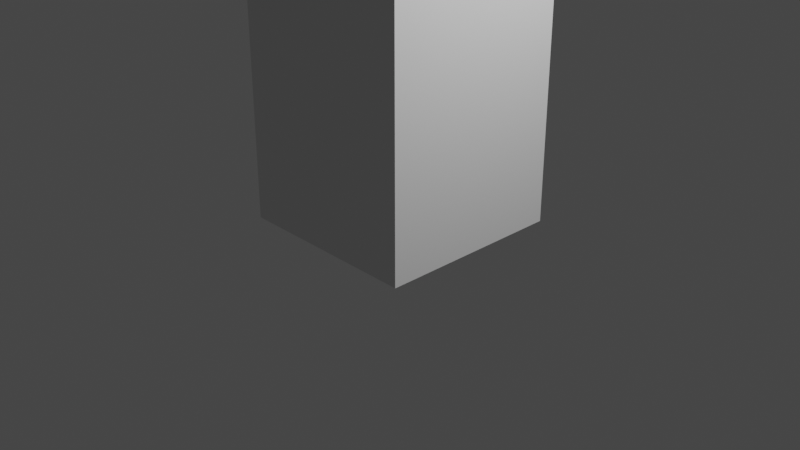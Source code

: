 # Source: section2_BuilldingExercises.blend  (saved by Blender 2.90.8; exported with 4.5.12 LTS)
import bpy
from mathutils import Matrix  # noqa: F401  (used for matrix-valued properties, if any)

bpy.ops.wm.read_factory_settings(use_empty=True)
scene = bpy.context.scene
scene.name = 'Scene'

# ---- collections
col_collection = bpy.data.collections.new('Collection'); scene.collection.children.link(col_collection)

# ---- node groups
ng_auto_smooth = bpy.data.node_groups.new('Auto Smooth', 'GeometryNodeTree')
_s = ng_auto_smooth.interface.new_socket(name='Geometry', in_out='OUTPUT', socket_type='NodeSocketGeometry')
_s = ng_auto_smooth.interface.new_socket(name='Geometry', in_out='INPUT', socket_type='NodeSocketGeometry')
_s = ng_auto_smooth.interface.new_socket(name='Angle', in_out='INPUT', socket_type='NodeSocketFloat')
_s.subtype = 'ANGLE'
_s.min_value = 0.0
_s.max_value = 3.142
ng_auto_smooth.is_modifier = True
_N = ng_auto_smooth.nodes; _L = ng_auto_smooth.links
n0 = _N.new('NodeGroupOutput'); n0.name = 'Group Output'; n0.location = (480, -100)
n1 = _N.new('NodeGroupInput'); n1.name = 'Group Input'; n1.location = (-420, -300)
n2 = _N.new('NodeGroupInput'); n2.name = 'Group Input.001'; n2.location = (-60, -100)
n3 = _N.new('GeometryNodeSetShadeSmooth'); n3.name = 'Set Shade Smooth'; n3.location = (120, -100)
n3.domain = 'EDGE'
n4 = _N.new('GeometryNodeSetShadeSmooth'); n4.name = 'Set Shade Smooth.001'; n4.location = (300, -100)
n5 = _N.new('GeometryNodeInputMeshEdgeAngle'); n5.name = 'Edge Angle'; n5.location = (-420, -220)
n6 = _N.new('GeometryNodeInputEdgeSmooth'); n6.name = 'Is Edge Smooth'; n6.location = (-60, -160)
n7 = _N.new('GeometryNodeInputShadeSmooth'); n7.name = 'Is Face Smooth'; n7.location = (-240, -340)
n8 = _N.new('FunctionNodeBooleanMath'); n8.name = 'Boolean Math'; n8.location = (-60, -220)
n9 = _N.new('FunctionNodeCompare'); n9.name = 'Compare'; n9.location = (-240, -180)
n9.operation = 'LESS_EQUAL'
_L.new(n5.outputs[0], n9.inputs[0])
_L.new(n4.outputs[0], n0.inputs[0])
_L.new(n1.outputs[1], n9.inputs[1])
_L.new(n9.outputs[0], n8.inputs[0])
_L.new(n7.outputs[0], n8.inputs[1])
_L.new(n2.outputs[0], n3.inputs[0])
_L.new(n6.outputs[0], n3.inputs[1])
_L.new(n3.outputs[0], n4.inputs[0])
_L.new(n8.outputs[0], n3.inputs[2])
n0.is_active_output = True

# ---- world
world_world = bpy.data.worlds.new('World'); scene.world = world_world
world_world.use_nodes = True; world_world.node_tree.nodes.clear()
_N = world_world.node_tree.nodes; _L = world_world.node_tree.links
n0 = _N.new('ShaderNodeOutputWorld'); n0.name = 'World Output'; n0.location = (300, 300)
n1 = _N.new('ShaderNodeBackground'); n1.name = 'Background'; n1.location = (10, 300)
n1.inputs[0].default_value = (0.05088, 0.05088, 0.05088, 1.0)
_L.new(n1.outputs[0], n0.inputs[0])
n0.is_active_output = True
world_world.color = (0.05088, 0.05088, 0.05088)
world_world.use_sun_shadow = False
world_world.sun_shadow_jitter_overblur = 0.0

# ---- cameras
cam_camera = bpy.data.cameras.new('Camera')
cam_camera.clip_end = 100.0
cam_camera.ortho_scale = 7.314

# ---- lights
light_light = bpy.data.lights.new('Light', 'POINT')
light_light.transmission_factor = 0.0
light_light.energy = 1000.0
light_light.shadow_soft_size = 0.1
light_light.shadow_maximum_resolution = 0.006
light_light.use_absolute_resolution = True

# ---- meshes
me_cube_001 = bpy.data.meshes.new('Cube.001')
me_cube_001.from_pydata([(-1.0, -1.0, -7.293), (-0.5749, -0.5749, 5.467), (-1.0, 1.0, -7.293), (-0.5749, 0.5749, 5.467), (1.0, -1.0, -7.293), (0.5749, -0.5749, 5.467), (1.0, 1.0, -7.293), (0.5749, 0.5749, 5.467), (-1.0, -1.0, 5.203), (-1.0, 1.0, 5.203), (1.0, 1.0, 5.203), (1.0, -1.0, 5.203), (-0.8552, -0.8552, 5.332), (-0.8552, 0.8552, 5.332), (0.8552, 0.8552, 5.332), (0.8552, -0.8552, 5.332), (-0.7264, -0.7264, 5.467), (-0.7264, 0.7264, 5.467), (0.7264, 0.7264, 5.467), (0.7264, -0.7264, 5.467), (-0.4493, -0.4493, 5.766), (-0.4493, 0.4493, 5.766), (0.4493, 0.4493, 5.766), (0.4493, -0.4493, 5.766), (-0.3033, -0.3033, 6.111), (-0.3033, 0.3033, 6.111), (0.3033, 0.3033, 6.111), (0.3033, -0.3033, 6.111), (-0.2526, -0.2526, 8.683), (-0.2526, 0.2526, 8.683), (0.2526, 0.2526, 8.683), (0.2526, -0.2526, 8.683), (-0.3033, -0.3033, 8.606), (-0.3033, 0.3033, 8.606), (0.3033, 0.3033, 8.606), (0.3033, -0.3033, 8.606), (-0.1496, -0.1496, 10.22), (-0.1496, 0.1496, 10.22), (0.1496, 0.1496, 10.22), (0.1496, -0.1496, 10.22), (-0.2526, -0.2526, 10.07), (-0.2526, 0.2526, 10.07), (0.2526, 0.2526, 10.07), (0.2526, -0.2526, 10.07), (-0.01277, -0.01277, 12.22), (-0.01277, 0.01277, 12.22), (0.01277, 0.01277, 12.22), (0.01277, -0.01277, 12.22), (-0.1496, -0.1496, 11.87), (-0.1496, 0.1496, 11.87), (0.1496, 0.1496, 11.87), (0.1496, -0.1496, 11.87), (-0.06698, -0.06698, 12.19), (-0.06698, 0.06698, 12.19), (0.06698, 0.06698, 12.19), (0.06698, -0.06698, 12.19), (-0.0549, -0.0549, 12.22), (-0.0549, 0.0549, 12.22), (0.0549, 0.0549, 12.22), (0.0549, -0.0549, 12.22), (2.794e-09, 0.0, 12.44)], [], [(0, 8, 9, 2), (2, 9, 10, 6), (6, 10, 11, 4), (4, 11, 8, 0), (2, 6, 4, 0), (5, 7, 22, 23), (12, 13, 9, 8), (13, 14, 10, 9), (14, 15, 11, 10), (15, 12, 8, 11), (16, 17, 13, 12), (17, 18, 14, 13), (18, 19, 15, 14), (19, 16, 12, 15), (1, 3, 17, 16), (3, 7, 18, 17), (7, 5, 19, 18), (5, 1, 16, 19), (20, 23, 27, 24), (3, 1, 20, 21), (1, 5, 23, 20), (7, 3, 21, 22), (27, 26, 34, 35), (22, 21, 25, 26), (23, 22, 26, 27), (21, 20, 24, 25), (28, 31, 43, 40), (25, 24, 32, 33), (24, 27, 35, 32), (26, 25, 33, 34), (28, 29, 33, 32), (29, 30, 34, 33), (30, 31, 35, 34), (31, 28, 32, 35), (37, 36, 48, 49), (30, 29, 41, 42), (31, 30, 42, 43), (29, 28, 40, 41), (36, 37, 41, 40), (37, 38, 42, 41), (38, 39, 43, 42), (39, 36, 40, 43), (47, 46, 60), (36, 39, 51, 48), (38, 37, 49, 50), (39, 38, 50, 51), (52, 53, 49, 48), (53, 54, 50, 49), (54, 55, 51, 50), (55, 52, 48, 51), (56, 57, 53, 52), (57, 58, 54, 53), (58, 59, 55, 54), (59, 56, 52, 55), (44, 45, 57, 56), (45, 46, 58, 57), (46, 47, 59, 58), (47, 44, 56, 59), (45, 44, 60), (44, 47, 60), (46, 45, 60)])
me_cube_001.polygons.foreach_set('use_smooth', [True] * 61)
_k = set([(0, 2), (0, 4), (0, 8), (1, 3), (1, 5), (1, 20), (2, 6), (2, 9), (3, 7), (3, 21), (4, 6), (4, 11), (5, 7), (5, 23), (6, 10), (7, 22), (8, 9), (8, 11), (8, 12), (9, 10), (9, 13), (10, 11), (10, 14), (11, 15), (12, 16), (13, 17), (14, 18), (15, 19), (16, 17), (16, 19), (17, 18), (18, 19), (20, 24), (21, 25), (22, 26), (23, 27), (24, 32), (25, 33), (26, 34), (27, 35), (28, 29), (28, 31), (28, 32), (28, 40), (29, 30), (29, 33), (29, 41), (30, 31), (30, 34), (30, 42), (31, 35), (31, 43), (32, 33), (32, 35), (33, 34), (34, 35), (36, 37), (36, 39), (36, 40), (36, 48), (37, 38), (37, 41), (37, 49), (38, 39), (38, 42), (38, 50), (39, 43), (39, 51), (40, 41), (40, 43), (41, 42), (42, 43), (48, 52), (49, 53), (50, 54), (51, 55), (52, 56), (53, 57), (54, 58), (55, 59), (56, 57), (56, 59), (57, 58), (58, 59)])
me_cube_001.attributes.new('sharp_edge', 'BOOLEAN', 'EDGE').data.foreach_set('value', [ (min(e.vertices), max(e.vertices)) in _k for e in me_cube_001.edges])
_uv = me_cube_001.uv_layers.new(name='UVMap')
_uv.uv.foreach_set('vector', [0.375, 0.0, 0.625, 0.0, 0.625, 0.25, 0.375, 0.25, 0.375, 0.25, 0.625, 0.25, 0.625, 0.5, 0.375, 0.5, 0.375, 0.5, 0.625, 0.5, 0.625, 0.75, 0.375, 0.75, 0.375, 0.75, 0.625, 0.75, 0.625, 1.0, 0.375, 1.0, 0.125, 0.5, 0.375, 0.5, 0.375, 0.75, 0.125, 0.75, 0.6781, 0.6969, 0.6781, 0.5531, 0.6781, 0.5531, 0.6781, 0.6969, 0.8569, 0.7319, 0.8569, 0.5181, 0.875, 0.5, 0.875, 0.75, 0.8569, 0.5181, 0.6431, 0.5181, 0.625, 0.5, 0.875, 0.5, 0.6431, 0.5181, 0.6431, 0.7319, 0.625, 0.75, 0.625, 0.5, 0.6431, 0.7319, 0.8569, 0.7319, 0.875, 0.75, 0.625, 0.75, 0.8408, 0.7158, 0.8408, 0.5342, 0.8569, 0.5181, 0.8569, 0.7319, 0.8408, 0.5342, 0.6592, 0.5342, 0.6431, 0.5181, 0.8569, 0.5181, 0.6592, 0.5342, 0.6592, 0.7158, 0.6431, 0.7319, 0.6431, 0.5181, 0.6592, 0.7158, 0.8408, 0.7158, 0.8569, 0.7319, 0.6431, 0.7319, 0.8219, 0.6969, 0.8219, 0.5531, 0.8408, 0.5342, 0.8408, 0.7158, 0.8219, 0.5531, 0.6781, 0.5531, 0.6592, 0.5342, 0.8408, 0.5342, 0.6781, 0.5531, 0.6781, 0.6969, 0.6592, 0.7158, 0.6592, 0.5342, 0.6781, 0.6969, 0.8219, 0.6969, 0.8408, 0.7158, 0.6592, 0.7158, 0.8219, 0.6969, 0.6781, 0.6969, 0.6781, 0.6969, 0.8219, 0.6969, 0.8219, 0.5531, 0.8219, 0.6969, 0.8219, 0.6969, 0.8219, 0.5531, 0.8219, 0.6969, 0.6781, 0.6969, 0.6781, 0.6969, 0.8219, 0.6969, 0.6781, 0.5531, 0.8219, 0.5531, 0.8219, 0.5531, 0.6781, 0.5531, 0.6781, 0.6969, 0.6781, 0.5531, 0.6781, 0.5531, 0.6781, 0.6969, 0.6781, 0.5531, 0.8219, 0.5531, 0.8219, 0.5531, 0.6781, 0.5531, 0.6781, 0.6969, 0.6781, 0.5531, 0.6781, 0.5531, 0.6781, 0.6969, 0.8219, 0.5531, 0.8219, 0.6969, 0.8219, 0.6969, 0.8219, 0.5531, 0.8099, 0.6849, 0.6901, 0.6849, 0.6901, 0.6849, 0.8099, 0.6849, 0.8219, 0.5531, 0.8219, 0.6969, 0.8219, 0.6969, 0.8219, 0.5531, 0.8219, 0.6969, 0.6781, 0.6969, 0.6781, 0.6969, 0.8219, 0.6969, 0.6781, 0.5531, 0.8219, 0.5531, 0.8219, 0.5531, 0.6781, 0.5531, 0.8099, 0.6849, 0.8099, 0.5651, 0.8219, 0.5531, 0.8219, 0.6969, 0.8099, 0.5651, 0.6901, 0.5651, 0.6781, 0.5531, 0.8219, 0.5531, 0.6901, 0.5651, 0.6901, 0.6849, 0.6781, 0.6969, 0.6781, 0.5531, 0.6901, 0.6849, 0.8099, 0.6849, 0.8219, 0.6969, 0.6781, 0.6969, 0.7995, 0.5755, 0.7995, 0.6745, 0.7995, 0.6745, 0.7995, 0.5755, 0.6901, 0.5651, 0.8099, 0.5651, 0.8099, 0.5651, 0.6901, 0.5651, 0.6901, 0.6849, 0.6901, 0.5651, 0.6901, 0.5651, 0.6901, 0.6849, 0.8099, 0.5651, 0.8099, 0.6849, 0.8099, 0.6849, 0.8099, 0.5651, 0.7995, 0.6745, 0.7995, 0.5755, 0.8099, 0.5651, 0.8099, 0.6849, 0.7995, 0.5755, 0.7005, 0.5755, 0.6901, 0.5651, 0.8099, 0.5651, 0.7005, 0.5755, 0.7005, 0.6745, 0.6901, 0.6849, 0.6901, 0.5651, 0.7005, 0.6745, 0.7995, 0.6745, 0.8099, 0.6849, 0.6901, 0.6849, 0.7416, 0.6334, 0.7416, 0.6166, 0.7416, 0.6334, 0.7995, 0.6745, 0.7005, 0.6745, 0.7005, 0.6745, 0.7995, 0.6745, 0.7005, 0.5755, 0.7995, 0.5755, 0.7995, 0.5755, 0.7005, 0.5755, 0.7005, 0.6745, 0.7005, 0.5755, 0.7005, 0.5755, 0.7005, 0.6745, 0.7939, 0.6689, 0.7939, 0.5811, 0.7995, 0.5755, 0.7995, 0.6745, 0.7939, 0.5811, 0.7061, 0.5811, 0.7005, 0.5755, 0.7995, 0.5755, 0.7061, 0.5811, 0.7061, 0.6689, 0.7005, 0.6745, 0.7005, 0.5755, 0.7061, 0.6689, 0.7939, 0.6689, 0.7995, 0.6745, 0.7005, 0.6745, 0.786, 0.661, 0.786, 0.589, 0.7939, 0.5811, 0.7939, 0.6689, 0.786, 0.589, 0.714, 0.589, 0.7061, 0.5811, 0.7939, 0.5811, 0.714, 0.589, 0.714, 0.661, 0.7061, 0.6689, 0.7061, 0.5811, 0.714, 0.661, 0.786, 0.661, 0.7939, 0.6689, 0.7061, 0.6689, 0.7584, 0.6334, 0.7584, 0.6166, 0.786, 0.589, 0.786, 0.661, 0.7584, 0.6166, 0.7416, 0.6166, 0.714, 0.589, 0.786, 0.589, 0.7416, 0.6166, 0.7416, 0.6334, 0.714, 0.661, 0.714, 0.589, 0.7416, 0.6334, 0.7584, 0.6334, 0.786, 0.661, 0.714, 0.661, 0.7584, 0.6166, 0.7584, 0.6334, 0.7584, 0.6166, 0.7584, 0.6334, 0.7416, 0.6334, 0.7584, 0.6334, 0.7416, 0.6166, 0.7584, 0.6166, 0.7416, 0.6166])
me_cube_001.use_remesh_fix_poles = True
me_cube_001.use_remesh_preserve_attributes = False
me_cube_001.use_mirror_vertex_groups = False
me_cube_001.update()

# ---- objects
ob_light = bpy.data.objects.new('Light', light_light)
ob_camera = bpy.data.objects.new('Camera', cam_camera)
ob_cube = bpy.data.objects.new('Cube', me_cube_001)

# ---- transforms, parenting, visibility, modifiers, constraints
ob_light.location = (4.076, 1.005, 5.904)
ob_light.rotation_euler = (0.6503, 0.05522, 1.866)
ob_light.lock_rotations_4d = False
ob_light.empty_display_type = 'ARROWS'
ob_light.color = (0.0, 0.0, 0.0, 0.0)
ob_light.lineart.crease_threshold = 0.0
ob_camera.location = (7.359, -6.926, 4.958)
ob_camera.rotation_euler = (1.109, 0.0, 0.8149)
ob_camera.lock_rotations_4d = False
ob_camera.empty_display_type = 'ARROWS'
ob_camera.color = (0.0, 0.0, 0.0, 0.0)
ob_camera.display_type = 'WIRE'
ob_camera.lineart.crease_threshold = 0.0
ob_cube.location = (0.01, 0.0, 7.292)
ob_cube.lineart.crease_threshold = 0.0
_m = ob_cube.modifiers.new('Bevel', 'BEVEL')
_m.width = 0.007
_m.width_pct = 0.007
_m.segments = 3
_m.limit_method = 'WEIGHT'
_m.use_clamp_overlap = False
_m.profile = 0.7
_m.miter_outer = 'MITER_ARC'
_m = ob_cube.modifiers.new('Auto Smooth', 'NODES')
_m.node_group = ng_auto_smooth
_gi = [s.identifier for s in ng_auto_smooth.interface.items_tree if s.item_type == 'SOCKET' and s.in_out == 'INPUT']
_m[_gi[1]] = 1.047  # Angle
_m = ob_cube.modifiers.new('WeightedNormal.001', 'WEIGHTED_NORMAL')
_m.keep_sharp = True

# ---- collection membership
col_collection.objects.link(ob_light)
col_collection.objects.link(ob_camera)
col_collection.objects.link(ob_cube)

# ---- scene / render settings (as saved in the file)
scene.camera = ob_camera
scene.frame_start = 1; scene.frame_end = 250; scene.frame_set(1)
scene.render.engine = 'BLENDER_EEVEE_NEXT'
scene.cycles.use_denoising = False
scene.cycles.samples = 128
scene.cycles.sampling_pattern = 'TABULATED_SOBOL'
scene.cycles.use_adaptive_sampling = False
scene.cycles.use_light_tree = False
scene.view_settings.view_transform = 'Filmic'
bpy.context.view_layer.update()
